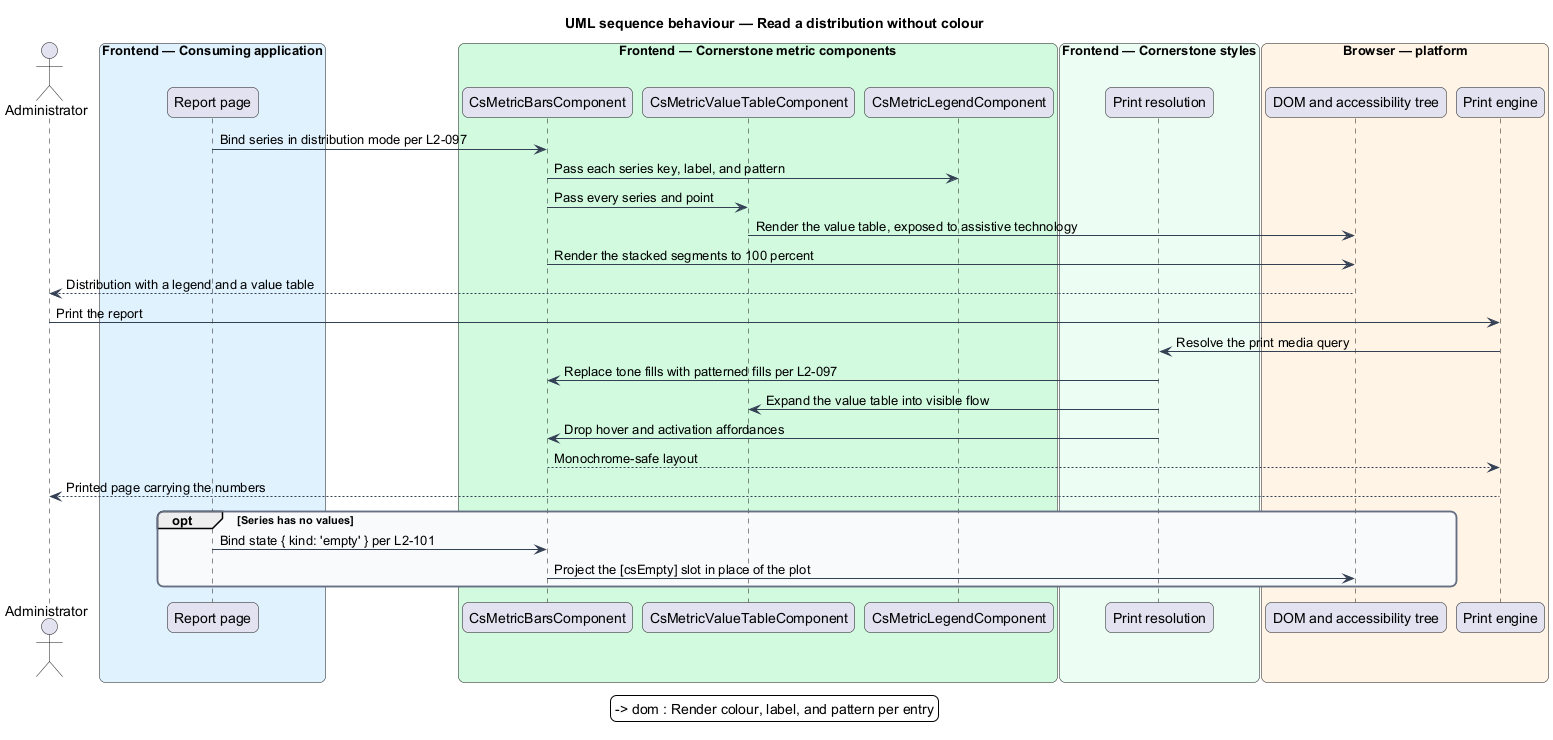

The diagram above was rendered by PlantUML. Its source (embedded in the PNG):
@startuml
title UML sequence behaviour — Read a distribution without colour
skinparam backgroundColor #FFFFFF
skinparam shadowing false
skinparam roundcorner 12
skinparam defaultFontName Arial
skinparam ArrowColor #344054
skinparam rectangle {
  BorderColor #344054
  FontColor #101828
}
skinparam package {
  BorderColor #667085
  FontColor #101828
  BackgroundColor #F9FAFB
}
actor "Administrator" as admin
box "Frontend — Consuming application" #E0F2FE
  participant "Report page" as page
end box
box "Frontend — Cornerstone metric components" #D1FADF
  participant "CsMetricBarsComponent" as bars
  participant "CsMetricValueTableComponent" as table
  participant "CsMetricLegendComponent" as legend
end box
box "Frontend — Cornerstone styles" #ECFDF3
  participant "Print resolution" as printcss
end box
box "Browser — platform" #FFF4E5
  participant "DOM and accessibility tree" as dom
  participant "Print engine" as print
end box

page -> bars : Bind series in distribution mode per L2-097
bars -> legend : Pass each series key, label, and pattern
legend -> dom : Render colour, label, and pattern per entry
bars -> table : Pass every series and point
table -> dom : Render the value table, exposed to assistive technology
bars -> dom : Render the stacked segments to 100 percent
dom --> admin : Distribution with a legend and a value table

admin -> print : Print the report
print -> printcss : Resolve the print media query
printcss -> bars : Replace tone fills with patterned fills per L2-097
printcss -> table : Expand the value table into visible flow
printcss -> bars : Drop hover and activation affordances
bars --> print : Monochrome-safe layout
print --> admin : Printed page carrying the numbers

opt Series has no values
  page -> bars : Bind state { kind: 'empty' } per L2-101
  bars -> dom : Project the [csEmpty] slot in place of the plot
end
@enduml